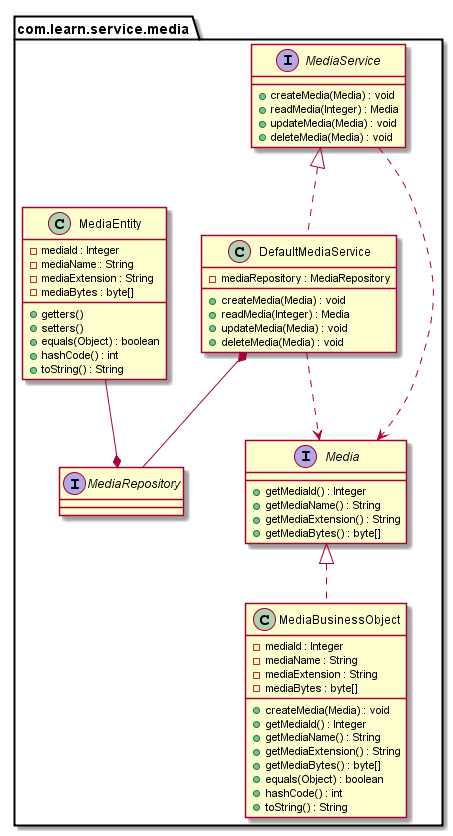

The diagram above was rendered by PlantUML. Its source (embedded in the PNG):
@startuml

package com.learn.service.media {
    interface Media {
        + getMediaId() : Integer
        + getMediaName() : String
        + getMediaExtension() : String
        + getMediaBytes() : byte[]
    }

    interface MediaService {
        + createMedia(Media) : void
        + readMedia(Integer) : Media
        + updateMedia(Media) : void
        + deleteMedia(Media) : void
    }
    MediaService <|.. DefaultMediaService
    MediaService ..> Media
    DefaultMediaService ..> Media

    class DefaultMediaService {
        - mediaRepository : MediaRepository
        + createMedia(Media) : void
        + readMedia(Integer) : Media
        + updateMedia(Media) : void
        + deleteMedia(Media) : void
    }
    DefaultMediaService *-- MediaRepository

    interface MediaRepository

    class MediaEntity {
        - mediaId : Integer
        - mediaName : String
        - mediaExtension : String
        - mediaBytes : byte[]
        + getters()
        + setters()
        + equals(Object) : boolean
        + hashCode() : int
        + toString() : String
    }
    MediaEntity --* MediaRepository

    class MediaBusinessObject {
        - mediaId : Integer
        - mediaName : String
        - mediaExtension : String
        - mediaBytes : byte[]
        + createMedia(Media) : void
        + getMediaId() : Integer
        + getMediaName() : String
        + getMediaExtension() : String
        + getMediaBytes() : byte[]
        + equals(Object) : boolean
        + hashCode() : int
        + toString() : String
    }
    Media <|.. MediaBusinessObject
}

@enduml